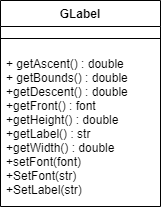

The diagram above was exported from draw.io. Its source (the exported page's mxGraphModel, read from the mxfile embedded in the PNG):
<mxGraphModel dx="1230" dy="457" grid="1" gridSize="10" guides="1" tooltips="1" connect="1" arrows="1" fold="1" page="1" pageScale="1" pageWidth="850" pageHeight="1100" math="0" shadow="0">
  <root>
    <mxCell id="0" />
    <mxCell id="1" parent="0" />
    <mxCell id="WHMk5vE-1DOYrZbKLtQV-1" value="GLabel" style="swimlane;fontStyle=1;align=center;verticalAlign=top;childLayout=stackLayout;horizontal=1;startSize=26;horizontalStack=0;resizeParent=1;resizeParentMax=0;resizeLast=0;collapsible=1;marginBottom=0;" vertex="1" parent="1">
      <mxGeometry x="340" y="360" width="160" height="206" as="geometry" />
    </mxCell>
    <mxCell id="WHMk5vE-1DOYrZbKLtQV-3" value="" style="line;strokeWidth=1;fillColor=none;align=left;verticalAlign=middle;spacingTop=-1;spacingLeft=3;spacingRight=3;rotatable=0;labelPosition=right;points=[];portConstraint=eastwest;" vertex="1" parent="WHMk5vE-1DOYrZbKLtQV-1">
      <mxGeometry y="26" width="160" height="24" as="geometry" />
    </mxCell>
    <mxCell id="WHMk5vE-1DOYrZbKLtQV-4" value="+ getAscent() : double&#10;+ getBounds() : double&#10;+getDescent() : double&#10;+getFront() : font&#10;+getHeight() : double&#10;+getLabel() : str&#10;+getWidth() : double&#10;+setFont(font)&#10;+SetFont(str)&#10;+SetLabel(str)" style="text;strokeColor=none;fillColor=none;align=left;verticalAlign=top;spacingLeft=4;spacingRight=4;overflow=hidden;rotatable=0;points=[[0,0.5],[1,0.5]];portConstraint=eastwest;" vertex="1" parent="WHMk5vE-1DOYrZbKLtQV-1">
      <mxGeometry y="50" width="160" height="156" as="geometry" />
    </mxCell>
  </root>
</mxGraphModel>